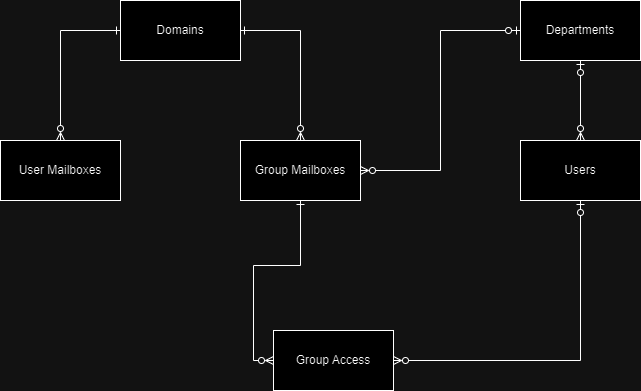

The diagram above was exported from draw.io. Its source (the exported page's mxGraphModel, read from the mxfile embedded in the PNG):
<mxGraphModel dx="1050" dy="565" grid="1" gridSize="10" guides="1" tooltips="1" connect="1" arrows="1" fold="1" page="1" pageScale="1" pageWidth="826" pageHeight="1169" background="none" math="0" shadow="0">
  <root>
    <mxCell id="0" />
    <mxCell id="1" parent="0" />
    <mxCell id="QBkO0qqE8h2YHJh4M1da-120" style="edgeStyle=orthogonalEdgeStyle;rounded=0;orthogonalLoop=1;jettySize=auto;html=1;exitX=0;exitY=0.5;exitDx=0;exitDy=0;entryX=0.5;entryY=0;entryDx=0;entryDy=0;endArrow=ERzeroToMany;endFill=0;strokeColor=default;startArrow=ERone;startFill=0;" edge="1" parent="1" source="QBkO0qqE8h2YHJh4M1da-114" target="QBkO0qqE8h2YHJh4M1da-116">
      <mxGeometry relative="1" as="geometry" />
    </mxCell>
    <mxCell id="QBkO0qqE8h2YHJh4M1da-121" style="edgeStyle=orthogonalEdgeStyle;rounded=0;orthogonalLoop=1;jettySize=auto;html=1;exitX=1;exitY=0.5;exitDx=0;exitDy=0;entryX=0.5;entryY=0;entryDx=0;entryDy=0;endArrow=ERzeroToMany;endFill=0;startArrow=ERone;startFill=0;" edge="1" parent="1" source="QBkO0qqE8h2YHJh4M1da-114" target="QBkO0qqE8h2YHJh4M1da-117">
      <mxGeometry relative="1" as="geometry" />
    </mxCell>
    <mxCell id="QBkO0qqE8h2YHJh4M1da-114" value="Domains" style="rounded=0;whiteSpace=wrap;html=1;" vertex="1" parent="1">
      <mxGeometry x="200" y="70" width="120" height="60" as="geometry" />
    </mxCell>
    <mxCell id="QBkO0qqE8h2YHJh4M1da-124" style="edgeStyle=orthogonalEdgeStyle;rounded=0;orthogonalLoop=1;jettySize=auto;html=1;exitX=0.5;exitY=1;exitDx=0;exitDy=0;entryX=0.5;entryY=0;entryDx=0;entryDy=0;endArrow=ERzeroToMany;endFill=0;startArrow=ERzeroToOne;startFill=0;" edge="1" parent="1" source="QBkO0qqE8h2YHJh4M1da-115" target="QBkO0qqE8h2YHJh4M1da-119">
      <mxGeometry relative="1" as="geometry" />
    </mxCell>
    <mxCell id="QBkO0qqE8h2YHJh4M1da-115" value="Departments" style="whiteSpace=wrap;html=1;" vertex="1" parent="1">
      <mxGeometry x="600" y="70" width="120" height="60" as="geometry" />
    </mxCell>
    <mxCell id="QBkO0qqE8h2YHJh4M1da-116" value="User Mailboxes" style="whiteSpace=wrap;html=1;" vertex="1" parent="1">
      <mxGeometry x="80" y="210" width="120" height="60" as="geometry" />
    </mxCell>
    <mxCell id="QBkO0qqE8h2YHJh4M1da-122" style="edgeStyle=orthogonalEdgeStyle;rounded=0;orthogonalLoop=1;jettySize=auto;html=1;exitX=0.5;exitY=1;exitDx=0;exitDy=0;entryX=0;entryY=0.5;entryDx=0;entryDy=0;endArrow=ERzeroToMany;endFill=0;startArrow=ERone;startFill=0;" edge="1" parent="1" source="QBkO0qqE8h2YHJh4M1da-117" target="QBkO0qqE8h2YHJh4M1da-118">
      <mxGeometry relative="1" as="geometry" />
    </mxCell>
    <mxCell id="QBkO0qqE8h2YHJh4M1da-125" style="edgeStyle=orthogonalEdgeStyle;rounded=0;orthogonalLoop=1;jettySize=auto;html=1;exitX=1;exitY=0.5;exitDx=0;exitDy=0;entryX=0;entryY=0.5;entryDx=0;entryDy=0;endArrow=ERzeroToOne;endFill=0;startArrow=ERzeroToMany;startFill=0;" edge="1" parent="1" source="QBkO0qqE8h2YHJh4M1da-117" target="QBkO0qqE8h2YHJh4M1da-115">
      <mxGeometry relative="1" as="geometry" />
    </mxCell>
    <mxCell id="QBkO0qqE8h2YHJh4M1da-117" value="Group Mailboxes" style="rounded=0;whiteSpace=wrap;html=1;" vertex="1" parent="1">
      <mxGeometry x="320" y="210" width="120" height="60" as="geometry" />
    </mxCell>
    <mxCell id="QBkO0qqE8h2YHJh4M1da-118" value="Group Access" style="whiteSpace=wrap;html=1;" vertex="1" parent="1">
      <mxGeometry x="353" y="400" width="120" height="60" as="geometry" />
    </mxCell>
    <mxCell id="QBkO0qqE8h2YHJh4M1da-123" style="edgeStyle=orthogonalEdgeStyle;rounded=0;orthogonalLoop=1;jettySize=auto;html=1;exitX=0.5;exitY=1;exitDx=0;exitDy=0;entryX=1;entryY=0.5;entryDx=0;entryDy=0;endArrow=ERzeroToMany;endFill=0;startArrow=ERzeroToOne;startFill=0;" edge="1" parent="1" source="QBkO0qqE8h2YHJh4M1da-119" target="QBkO0qqE8h2YHJh4M1da-118">
      <mxGeometry relative="1" as="geometry" />
    </mxCell>
    <mxCell id="QBkO0qqE8h2YHJh4M1da-119" value="Users" style="rounded=0;whiteSpace=wrap;html=1;" vertex="1" parent="1">
      <mxGeometry x="600" y="210" width="120" height="60" as="geometry" />
    </mxCell>
  </root>
</mxGraphModel>